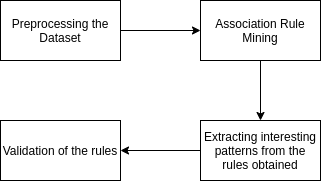

The diagram above was exported from draw.io. Its source (the exported page's mxGraphModel, read from the mxfile embedded in the PNG):
<mxGraphModel dx="1044" dy="564" grid="0" gridSize="10" guides="1" tooltips="1" connect="1" arrows="1" fold="1" page="1" pageScale="1" pageWidth="850" pageHeight="1100" math="0" shadow="0">
  <root>
    <mxCell id="0" />
    <mxCell id="1" parent="0" />
    <mxCell id="jwbz0Zq7qH4QvhAGHjct-6" style="edgeStyle=orthogonalEdgeStyle;rounded=0;orthogonalLoop=1;jettySize=auto;html=1;entryX=0;entryY=0.5;entryDx=0;entryDy=0;" edge="1" parent="1" target="jwbz0Zq7qH4QvhAGHjct-2">
      <mxGeometry relative="1" as="geometry">
        <mxPoint x="240" y="110" as="sourcePoint" />
      </mxGeometry>
    </mxCell>
    <mxCell id="jwbz0Zq7qH4QvhAGHjct-1" value="Preprocessing the Dataset" style="rounded=0;whiteSpace=wrap;html=1;" vertex="1" parent="1">
      <mxGeometry x="120" y="80" width="120" height="60" as="geometry" />
    </mxCell>
    <mxCell id="jwbz0Zq7qH4QvhAGHjct-7" style="edgeStyle=orthogonalEdgeStyle;rounded=0;orthogonalLoop=1;jettySize=auto;html=1;" edge="1" parent="1" source="jwbz0Zq7qH4QvhAGHjct-2" target="jwbz0Zq7qH4QvhAGHjct-3">
      <mxGeometry relative="1" as="geometry" />
    </mxCell>
    <mxCell id="jwbz0Zq7qH4QvhAGHjct-2" value="Association Rule Mining" style="rounded=0;whiteSpace=wrap;html=1;" vertex="1" parent="1">
      <mxGeometry x="320" y="80" width="120" height="60" as="geometry" />
    </mxCell>
    <mxCell id="jwbz0Zq7qH4QvhAGHjct-9" style="edgeStyle=orthogonalEdgeStyle;rounded=0;orthogonalLoop=1;jettySize=auto;html=1;exitX=0;exitY=0.5;exitDx=0;exitDy=0;entryX=1;entryY=0.5;entryDx=0;entryDy=0;" edge="1" parent="1" source="jwbz0Zq7qH4QvhAGHjct-3" target="jwbz0Zq7qH4QvhAGHjct-4">
      <mxGeometry relative="1" as="geometry" />
    </mxCell>
    <mxCell id="jwbz0Zq7qH4QvhAGHjct-3" value="Extracting interesting patterns from the rules obtained" style="rounded=0;whiteSpace=wrap;html=1;" vertex="1" parent="1">
      <mxGeometry x="320" y="200" width="120" height="60" as="geometry" />
    </mxCell>
    <mxCell id="jwbz0Zq7qH4QvhAGHjct-4" value="Validation of the rules" style="rounded=0;whiteSpace=wrap;html=1;" vertex="1" parent="1">
      <mxGeometry x="120" y="200" width="120" height="60" as="geometry" />
    </mxCell>
  </root>
</mxGraphModel>